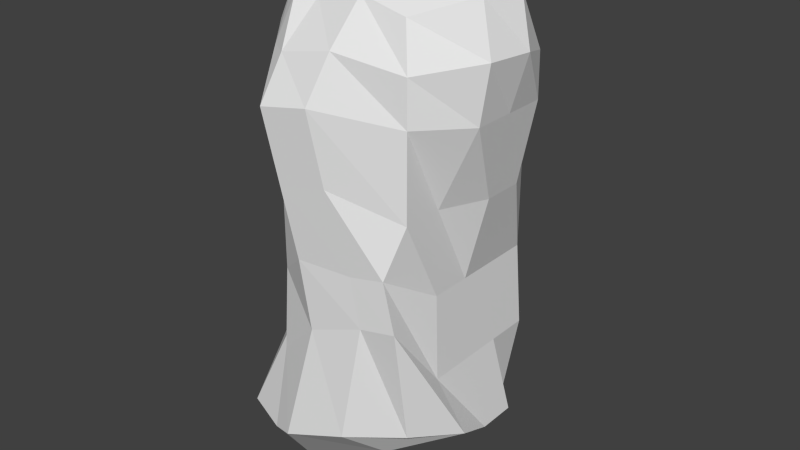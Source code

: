 # Source: Rock03.blend  (saved by Blender 2.63.0; exported with 4.5.12 LTS)
import bpy
from mathutils import Matrix  # noqa: F401  (used for matrix-valued properties, if any)

bpy.ops.wm.read_factory_settings(use_empty=True)
scene = bpy.context.scene
scene.name = 'Scene'

# ---- collections
col_collection_1 = bpy.data.collections.new('Collection 1'); scene.collection.children.link(col_collection_1)

# ---- materials (node trees are filled in below, after node groups)
mat_material = bpy.data.materials.new('Material')
mat_material.alpha_threshold = 0.0
mat_material.use_transparent_shadow = False
mat_material.roughness = 0.5
mat_material.line_color = (0.0, 0.0, 0.0, 1.0)

# ---- material node trees

# ---- world
world_world = bpy.data.worlds.new('World'); scene.world = world_world
world_world.color = (0.05088, 0.05088, 0.05088)
world_world.use_sun_shadow = False
world_world.sun_shadow_jitter_overblur = 0.0
world_world.cycles.sampling_method = 'MANUAL'
world_world.cycles.sample_map_resolution = 256

# ---- meshes
me_cube = bpy.data.meshes.new('Cube')
me_cube.from_pydata([(0.8748, 1.029, -1.021), (0.9781, -0.9584, -0.5686), (-0.6916, -1.335, -1.0), (-0.8748, 1.357, -0.9787), (0.808, 0.8066, 4.044), (0.846, -0.8325, 4.101), (-0.5301, -0.8858, 4.101), (-0.8152, 0.8288, 4.101), (1.051, 1.049, 0.008385), (1.0, 1.0, 1.032), (1.0, 1.0, 2.047), (0.9838, 1.188, 2.61), (0.9906, -1.186, 0.8676), (0.8493, -1.191, 1.45), (1.0, -1.0, 2.047), (1.0, -1.0, 3.063), (-0.6646, -1.136, 0.008385), (-0.6568, -1.064, 1.032), (-0.6568, -1.064, 2.047), (-0.6568, -1.064, 3.063), (-1.05, 1.049, 0.008385), (-1.0, 1.0, 1.032), (-0.9288, 1.228, 2.178), (-0.9709, 1.214, 3.179), (1.193, 0.6998, -1.0), (1.193, 0.2178, -1.0), (1.319, -0.3559, -0.6947), (-1.317, -1.056, -1.049), (-1.437, -0.006862, -0.9506), (-1.193, 0.5965, -1.0), (1.228, 0.4134, 4.086), (1.556, -0.001854, 4.313), (1.411, -0.4172, 4.313), (-0.7839, -0.557, 4.289), (-1.163, -0.001853, 4.101), (-0.903, 0.4134, 4.101), (1.051, 0.5234, 0.008385), (1.051, -0.001789, 0.008385), (1.051, -0.5269, 0.008385), (1.0, 0.5, 1.032), (1.0, -2.533e-07, 1.032), (1.0, -0.5, 1.032), (1.272, 0.5, 2.071), (1.272, -3.725e-07, 2.071), (1.0, -0.5, 2.047), (1.477, 0.5, 3.066), (1.477, -4.917e-07, 3.066), (1.477, -0.5, 3.066), (-0.9855, -0.7203, 0.008385), (-1.468, -0.001789, 0.008385), (-1.468, 0.5234, 0.008385), (-0.9623, -0.6684, 1.032), (-1.418, 2.533e-07, 1.032), (-1.0, 0.5, 1.032), (-0.9623, -0.6684, 2.047), (-1.418, 2.136e-07, 2.047), (-1.0, 0.5, 2.047), (-0.9623, -0.6684, 3.063), (-1.631, 2.036e-07, 3.063), (-1.213, 0.5, 3.063), (0.3977, 1.193, -1.0), (-0.3977, 1.337, -1.0), (0.3734, -1.357, -0.6184), (-0.3709, -1.467, -0.8762), (0.2885, 0.7501, 4.205), (-0.2485, 0.941, 4.174), (0.2923, -0.8325, 4.225), (-0.2615, -0.8325, 4.101), (0.5671, -1.233, 0.7983), (-0.08182, -1.295, 0.5646), (0.4461, -1.237, 1.384), (-0.2077, -1.32, 1.398), (0.2209, -1.346, 2.343), (-0.3374, -1.409, 2.251), (0.09125, -1.435, 3.195), (-0.467, -1.498, 3.104), (0.536, 1.303, 2.727), (-0.1023, 1.263, 3.068), (0.3823, 1.325, 1.956), (-0.2489, 1.474, 2.06), (0.2113, 1.34, 0.9544), (-0.4686, 1.39, 1.072), (0.1846, 1.541, -0.07998), (-0.6646, 1.636, 0.06643), (0.5232, 0.7847, -1.093), (-0.3057, 0.7486, -1.606), (0.5232, 1.05e-08, -1.093), (-0.5232, 2.131e-07, -1.696), (0.5232, -0.7847, -1.093), (-0.7406, -0.7486, -1.785), (-0.2615, 0.4134, 4.101), (0.2923, 0.4134, 4.323), (-0.2615, -0.001853, 4.289), (0.2923, -0.001853, 4.452), (-0.2615, -0.4172, 4.289), (0.2923, -0.4172, 4.452), (0.9682, 1.075, 3.347), (1.0, -1.0, 3.598), (-0.6568, -1.064, 3.598), (-0.9862, 1.101, 3.653), (1.468, 0.5, 3.59), (1.675, -5.231e-07, 3.733), (1.584, -0.5, 3.733), (-0.9623, -0.6684, 3.717), (-1.519, 2.036e-07, 3.598), (-1.157, 0.5, 3.598), (0.2186, -1.206, 3.739), (-0.3967, -1.236, 3.617), (0.427, 1.094, 3.504), (-0.2156, 1.196, 3.646)], [], [(89, 63, 2, 27), (94, 33, 6, 67), (102, 32, 5, 97), (107, 67, 6, 98), (105, 35, 7, 99), (83, 61, 3, 20), (26, 38, 12, 1), (38, 41, 13, 12), (41, 44, 14, 13), (44, 47, 15, 14), (63, 69, 16, 2), (69, 71, 17, 16), (71, 73, 18, 17), (73, 75, 19, 18), (29, 50, 20, 3), (50, 53, 21, 20), (53, 56, 22, 21), (56, 59, 23, 22), (109, 77, 23, 99), (77, 79, 22, 23), (79, 81, 21, 22), (81, 83, 20, 21), (61, 85, 29, 3), (85, 87, 28, 29), (87, 89, 27, 28), (65, 7, 35, 90), (90, 35, 34, 92), (92, 34, 33, 94), (96, 4, 30, 100), (100, 30, 31, 101), (101, 31, 32, 102), (98, 6, 33, 103), (103, 33, 34, 104), (104, 34, 35, 105), (0, 8, 36, 24), (24, 36, 37, 25), (25, 37, 38, 26), (8, 9, 39, 36), (36, 39, 40, 37), (37, 40, 41, 38), (9, 10, 42, 39), (39, 42, 43, 40), (40, 43, 44, 41), (10, 11, 45, 42), (42, 45, 46, 43), (43, 46, 47, 44), (2, 16, 48, 27), (27, 48, 49, 28), (28, 49, 50, 29), (16, 17, 51, 48), (48, 51, 52, 49), (49, 52, 53, 50), (17, 18, 54, 51), (51, 54, 55, 52), (52, 55, 56, 53), (18, 19, 57, 54), (54, 57, 58, 55), (55, 58, 59, 56), (26, 1, 62, 88), (88, 62, 63, 89), (32, 95, 66, 5), (95, 94, 67, 66), (97, 5, 66, 106), (106, 66, 67, 107), (8, 0, 60, 82), (82, 60, 61, 83), (1, 12, 68, 62), (62, 68, 69, 63), (12, 13, 70, 68), (68, 70, 71, 69), (13, 14, 72, 70), (70, 72, 73, 71), (14, 15, 74, 72), (72, 74, 75, 73), (96, 11, 76, 108), (108, 76, 77, 109), (11, 10, 78, 76), (76, 78, 79, 77), (10, 9, 80, 78), (78, 80, 81, 79), (9, 8, 82, 80), (80, 82, 83, 81), (0, 24, 84, 60), (60, 84, 85, 61), (24, 25, 86, 84), (84, 86, 87, 85), (25, 26, 88, 86), (86, 88, 89, 87), (4, 64, 91, 30), (64, 65, 90, 91), (30, 91, 93, 31), (91, 90, 92, 93), (31, 93, 95, 32), (93, 92, 94, 95), (47, 102, 97, 15), (75, 107, 98, 19), (59, 105, 99, 23), (65, 109, 99, 7), (11, 96, 100, 45), (45, 100, 101, 46), (46, 101, 102, 47), (19, 98, 103, 57), (57, 103, 104, 58), (58, 104, 105, 59), (15, 97, 106, 74), (74, 106, 107, 75), (4, 96, 108, 64), (64, 108, 109, 65)])
_uv = me_cube.uv_layers.new(name='UVMap')
_uv.uv.foreach_set('vector', [0.4208, 0.1031, 0.3598, 0.1801, 0.3542, 0.1332, 0.3596, 0.0672, 0.7608, 0.8039, 0.7754, 0.8626, 0.7245, 0.8565, 0.7154, 0.8269, 0.6913, 0.6363, 0.7107, 0.6662, 0.669, 0.706, 0.6405, 0.659, 0.5258, 0.7256, 0.5659, 0.7783, 0.5339, 0.7875, 0.5022, 0.7418, 0.3658, 0.8524, 0.4082, 0.8914, 0.3759, 0.9216, 0.3234, 0.8997, 0.8268, 0.2048, 0.7566, 0.1181, 0.8049, 0.09964, 0.8872, 0.1721, 0.5292, 0.2638, 0.5316, 0.3324, 0.5098, 0.4377, 0.4673, 0.2895, 0.5316, 0.3324, 0.5759, 0.4261, 0.5287, 0.4914, 0.5098, 0.4377, 0.5759, 0.4261, 0.6141, 0.5167, 0.5725, 0.5361, 0.5287, 0.4914, 0.6141, 0.5167, 0.6672, 0.5967, 0.6162, 0.6177, 0.5725, 0.5361, 0.301, 0.3274, 0.3988, 0.4582, 0.3101, 0.4379, 0.2617, 0.3346, 0.3988, 0.4582, 0.4331, 0.5422, 0.3664, 0.5362, 0.3101, 0.4379, 0.4331, 0.5422, 0.4696, 0.6198, 0.4213, 0.6252, 0.3664, 0.5362, 0.4696, 0.6198, 0.5033, 0.6838, 0.4724, 0.7037, 0.4213, 0.6252, 0.0651, 0.4925, 0.1466, 0.5617, 0.09475, 0.6057, 0.0, 0.5496, 0.1466, 0.5617, 0.2009, 0.6602, 0.1602, 0.6906, 0.09475, 0.6057, 0.2009, 0.6602, 0.2632, 0.739, 0.2155, 0.7956, 0.1602, 0.6906, 0.2632, 0.739, 0.33, 0.8131, 0.2819, 0.871, 0.2155, 0.7956, 0.9195, 0.5675, 0.8935, 0.5124, 0.9846, 0.4995, 1.0, 0.5508, 0.8935, 0.5124, 0.8744, 0.4094, 0.9493, 0.398, 0.9846, 0.4995, 0.8744, 0.4094, 0.8579, 0.3047, 0.9222, 0.2749, 0.9493, 0.398, 0.8579, 0.3047, 0.8268, 0.2048, 0.8872, 0.1721, 0.9222, 0.2749, 0.5984, 0.04183, 0.537, 0.08221, 0.494, 0.0, 0.5714, 1.087e-07, 0.537, 0.08221, 0.4764, 0.09351, 0.4322, 0.006145, 0.494, 0.0, 0.4764, 0.09351, 0.4208, 0.1031, 0.3596, 0.0672, 0.4322, 0.006145, 0.8929, 0.7291, 0.9139, 0.7904, 0.8784, 0.8219, 0.8449, 0.761, 0.8449, 0.761, 0.8784, 0.8219, 0.8526, 0.8701, 0.8014, 0.7826, 0.8014, 0.7826, 0.8526, 0.8701, 0.7754, 0.8626, 0.7608, 0.8039, 0.8011, 0.5642, 0.816, 0.6357, 0.7631, 0.6403, 0.7478, 0.6016, 0.7478, 0.6016, 0.7631, 0.6403, 0.729, 0.651, 0.7189, 0.6225, 0.7189, 0.6225, 0.729, 0.651, 0.7107, 0.6662, 0.6913, 0.6363, 0.5022, 0.7418, 0.5339, 0.7875, 0.5068, 0.8288, 0.471, 0.7789, 0.471, 0.7789, 0.5068, 0.8288, 0.4376, 0.8501, 0.3995, 0.8094, 0.3995, 0.8094, 0.4376, 0.8501, 0.4082, 0.8914, 0.3658, 0.8524, 0.6291, 0.1778, 0.6677, 0.2747, 0.6246, 0.296, 0.6004, 0.2083, 0.6004, 0.2083, 0.6246, 0.296, 0.5797, 0.315, 0.5658, 0.2252, 0.5658, 0.2252, 0.5797, 0.315, 0.5316, 0.3324, 0.5292, 0.2638, 0.6677, 0.2747, 0.7108, 0.3656, 0.6659, 0.3873, 0.6246, 0.296, 0.6246, 0.296, 0.6659, 0.3873, 0.6209, 0.4073, 0.5797, 0.315, 0.5797, 0.315, 0.6209, 0.4073, 0.5759, 0.4261, 0.5316, 0.3324, 0.7108, 0.3656, 0.7519, 0.4579, 0.7054, 0.4838, 0.6659, 0.3873, 0.6659, 0.3873, 0.7054, 0.4838, 0.6636, 0.5015, 0.6209, 0.4073, 0.6209, 0.4073, 0.6636, 0.5015, 0.6141, 0.5167, 0.5759, 0.4261, 0.7519, 0.4579, 0.783, 0.502, 0.7344, 0.5646, 0.7054, 0.4838, 0.7054, 0.4838, 0.7344, 0.5646, 0.7002, 0.5792, 0.6636, 0.5015, 0.6636, 0.5015, 0.7002, 0.5792, 0.6672, 0.5967, 0.6141, 0.5167, 0.2617, 0.3346, 0.3101, 0.4379, 0.2603, 0.4704, 0.1921, 0.3618, 0.1921, 0.3618, 0.2603, 0.4704, 0.1873, 0.5289, 0.1211, 0.4525, 0.1211, 0.4525, 0.1873, 0.5289, 0.1466, 0.5617, 0.0651, 0.4925, 0.3101, 0.4379, 0.3664, 0.5362, 0.3217, 0.5655, 0.2603, 0.4704, 0.2603, 0.4704, 0.3217, 0.5655, 0.2519, 0.6161, 0.1873, 0.5289, 0.1873, 0.5289, 0.2519, 0.6161, 0.2009, 0.6602, 0.1466, 0.5617, 0.3664, 0.5362, 0.4213, 0.6252, 0.3807, 0.6523, 0.3217, 0.5655, 0.3217, 0.5655, 0.3807, 0.6523, 0.3165, 0.7013, 0.2519, 0.6161, 0.2519, 0.6161, 0.3165, 0.7013, 0.2632, 0.739, 0.2009, 0.6602, 0.4213, 0.6252, 0.4724, 0.7037, 0.4364, 0.7289, 0.3807, 0.6523, 0.3807, 0.6523, 0.4364, 0.7289, 0.372, 0.7774, 0.3165, 0.7013, 0.3165, 0.7013, 0.372, 0.7774, 0.33, 0.8131, 0.2632, 0.739, 0.5292, 0.2638, 0.4673, 0.2895, 0.3961, 0.2526, 0.46, 0.2147, 0.46, 0.2147, 0.3961, 0.2526, 0.3598, 0.1801, 0.4208, 0.1031, 0.7107, 0.6662, 0.7379, 0.7502, 0.6924, 0.7675, 0.669, 0.706, 0.7379, 0.7502, 0.7608, 0.8039, 0.7154, 0.8269, 0.6924, 0.7675, 0.6405, 0.659, 0.669, 0.706, 0.6258, 0.7554, 0.5832, 0.7078, 0.5832, 0.7078, 0.6258, 0.7554, 0.5659, 0.7783, 0.5258, 0.7256, 0.6677, 0.2747, 0.6291, 0.1778, 0.6801, 0.155, 0.7492, 0.2267, 0.7492, 0.2267, 0.6801, 0.155, 0.7566, 0.1181, 0.8268, 0.2048, 0.4673, 0.2895, 0.5098, 0.4377, 0.4709, 0.4489, 0.3892, 0.3169, 0.3892, 0.3169, 0.4709, 0.4489, 0.3988, 0.4582, 0.301, 0.3274, 0.5098, 0.4377, 0.5287, 0.4914, 0.4904, 0.507, 0.4709, 0.4489, 0.4709, 0.4489, 0.4904, 0.507, 0.4331, 0.5422, 0.3988, 0.4582, 0.5287, 0.4914, 0.5725, 0.5361, 0.5173, 0.5989, 0.4904, 0.507, 0.4904, 0.507, 0.5173, 0.5989, 0.4696, 0.6198, 0.4331, 0.5422, 0.5725, 0.5361, 0.6162, 0.6177, 0.5448, 0.6697, 0.5173, 0.5989, 0.5173, 0.5989, 0.5448, 0.6697, 0.5033, 0.6838, 0.4696, 0.6198, 0.8011, 0.5642, 0.783, 0.502, 0.8247, 0.4976, 0.8521, 0.5701, 0.8521, 0.5701, 0.8247, 0.4976, 0.8935, 0.5124, 0.9195, 0.5675, 0.783, 0.502, 0.7519, 0.4579, 0.8109, 0.4232, 0.8247, 0.4976, 0.8247, 0.4976, 0.8109, 0.4232, 0.8744, 0.4094, 0.8935, 0.5124, 0.7519, 0.4579, 0.7108, 0.3656, 0.787, 0.3229, 0.8109, 0.4232, 0.8109, 0.4232, 0.787, 0.3229, 0.8579, 0.3047, 0.8744, 0.4094, 0.7108, 0.3656, 0.6677, 0.2747, 0.7492, 0.2267, 0.787, 0.3229, 0.787, 0.3229, 0.7492, 0.2267, 0.8268, 0.2048, 0.8579, 0.3047, 0.6291, 0.1778, 0.6004, 0.2083, 0.5869, 0.1509, 0.621, 0.1184, 0.621, 0.1184, 0.5869, 0.1509, 0.537, 0.08221, 0.5984, 0.04183, 0.6004, 0.2083, 0.5658, 0.2252, 0.5226, 0.1834, 0.5869, 0.1509, 0.5869, 0.1509, 0.5226, 0.1834, 0.4764, 0.09351, 0.537, 0.08221, 0.5658, 0.2252, 0.5292, 0.2638, 0.46, 0.2147, 0.5226, 0.1834, 0.5226, 0.1834, 0.46, 0.2147, 0.4208, 0.1031, 0.4764, 0.09351, 0.816, 0.6357, 0.8427, 0.6903, 0.8103, 0.7099, 0.7631, 0.6403, 0.8427, 0.6903, 0.8929, 0.7291, 0.8449, 0.761, 0.8103, 0.7099, 0.7631, 0.6403, 0.8103, 0.7099, 0.7733, 0.7315, 0.729, 0.651, 0.8103, 0.7099, 0.8449, 0.761, 0.8014, 0.7826, 0.7733, 0.7315, 0.729, 0.651, 0.7733, 0.7315, 0.7379, 0.7502, 0.7107, 0.6662, 0.7733, 0.7315, 0.8014, 0.7826, 0.7608, 0.8039, 0.7379, 0.7502, 0.6672, 0.5967, 0.6913, 0.6363, 0.6405, 0.659, 0.6162, 0.6177, 0.5033, 0.6838, 0.5258, 0.7256, 0.5022, 0.7418, 0.4724, 0.7037, 0.33, 0.8131, 0.3658, 0.8524, 0.3234, 0.8997, 0.2819, 0.871, 0.9346, 0.6278, 0.9195, 0.5675, 1.0, 0.5508, 0.9967, 0.6111, 0.783, 0.502, 0.8011, 0.5642, 0.7478, 0.6016, 0.7344, 0.5646, 0.7344, 0.5646, 0.7478, 0.6016, 0.7189, 0.6225, 0.7002, 0.5792, 0.7002, 0.5792, 0.7189, 0.6225, 0.6913, 0.6363, 0.6672, 0.5967, 0.4724, 0.7037, 0.5022, 0.7418, 0.471, 0.7789, 0.4364, 0.7289, 0.4364, 0.7289, 0.471, 0.7789, 0.3995, 0.8094, 0.372, 0.7774, 0.372, 0.7774, 0.3995, 0.8094, 0.3658, 0.8524, 0.33, 0.8131, 0.6162, 0.6177, 0.6405, 0.659, 0.5832, 0.7078, 0.5448, 0.6697, 0.5448, 0.6697, 0.5832, 0.7078, 0.5258, 0.7256, 0.5033, 0.6838, 0.816, 0.6357, 0.8011, 0.5642, 0.8521, 0.5701, 0.8751, 0.649, 0.8751, 0.649, 0.8521, 0.5701, 0.9195, 0.5675, 0.9346, 0.6278])
me_cube.materials.append(mat_material)
me_cube.use_remesh_preserve_volume = False
me_cube.use_remesh_preserve_attributes = False
me_cube.use_mirror_vertex_groups = False
me_cube.update()

# ---- objects
ob_cube = bpy.data.objects.new('Cube', me_cube)

# ---- transforms, parenting, visibility, modifiers, constraints
ob_cube.location = (0.0, 0.0, 0.0)
ob_cube.lock_rotations_4d = False
ob_cube.empty_display_type = 'ARROWS'
ob_cube.lineart.crease_threshold = 0.0

# ---- collection membership
col_collection_1.objects.link(ob_cube)

# ---- scene / render settings (as saved in the file)
scene.frame_start = 1; scene.frame_end = 250; scene.frame_set(1)
scene.render.engine = 'BLENDER_EEVEE_NEXT'
scene.render.image_settings.color_mode = 'RGB'
scene.render.image_settings.compression = 90
scene.render.resolution_percentage = 50
scene.render.dither_intensity = 0.0
scene.render.bake_margin = 2
scene.render.bake_bias = 0.0
scene.cycles.use_denoising = False
scene.cycles.samples = 10
scene.cycles.sampling_pattern = 'TABULATED_SOBOL'
scene.cycles.light_sampling_threshold = 0.0
scene.cycles.use_adaptive_sampling = False
scene.cycles.use_light_tree = False
scene.cycles.blur_glossy = 0.0
scene.cycles.volume_bounces = 1
scene.cycles.pixel_filter_type = 'GAUSSIAN'
scene.cycles.sample_clamp_indirect = 0.0
scene.view_settings.view_transform = 'Standard'
bpy.context.view_layer.update()

# ---- added for rendering (the .blend has no active camera and no usable light): camera, sun
cam_auto = bpy.data.cameras.new('AutoCamera')
cam_auto.lens = 50.0
cam_auto.sensor_width = 36.0
cam_auto.clip_end = 1000.0
ob_auto_camera = bpy.data.objects.new('AutoCamera', cam_auto)
scene.collection.objects.link(ob_auto_camera)
ob_auto_camera.location = (7.16888, -8.50709, 7.05101)
ob_auto_camera.rotation_euler = (1.09748, -7.21219e-08, 0.694738)
scene.camera = ob_auto_camera
light_auto_sun = bpy.data.lights.new('AutoSun', 'SUN')
light_auto_sun.energy = 3.0
light_auto_sun.angle = 0.0523599
ob_auto_sun = bpy.data.objects.new('AutoSun', light_auto_sun)
scene.collection.objects.link(ob_auto_sun)
ob_auto_sun.rotation_euler = (0.872665, 0.174533, 0.523599)
bpy.context.view_layer.update()
